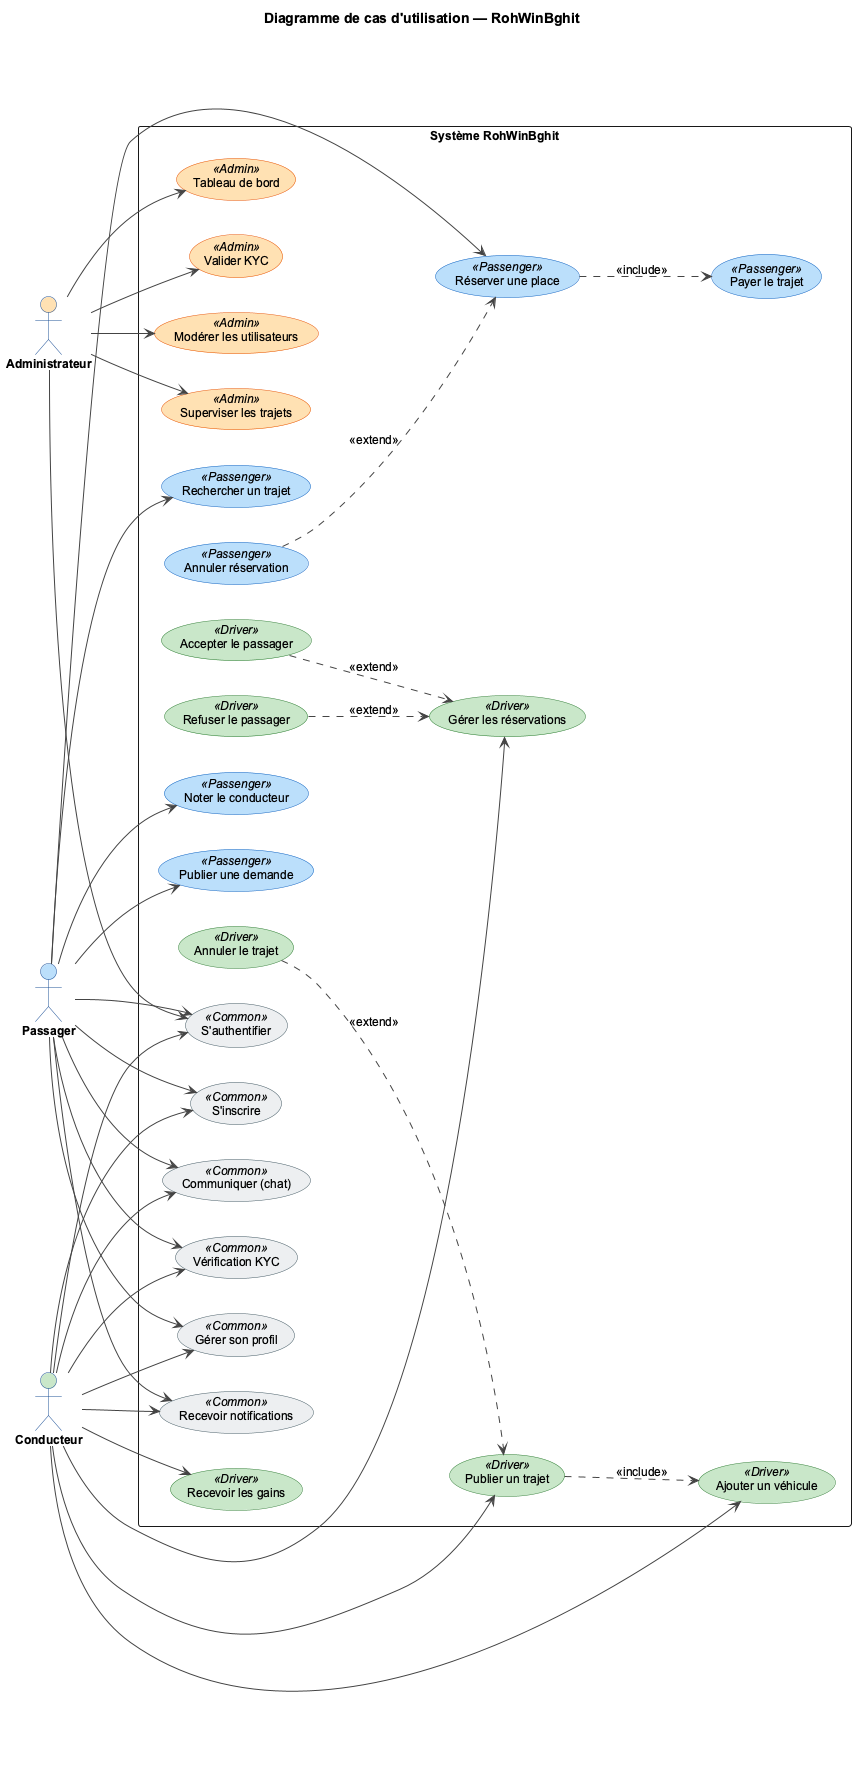

The diagram above was rendered by PlantUML. Its source (embedded in the PNG):
@startuml fig_use_case
skinparam DefaultFontName Arial
skinparam DefaultFontSize 12
skinparam shadowing false
skinparam packageStyle rectangle
skinparam ArrowColor #444444
skinparam ActorBorderColor #1E5096
skinparam ActorFontStyle bold

' Couleurs par catégorie de cas d'utilisation
skinparam usecase {
  BorderColor #555555
  BackgroundColor White
  BackgroundColor<<Common>> #ECEFF1
  BackgroundColor<<Passenger>> #BBDEFB
  BackgroundColor<<Driver>> #C8E6C9
  BackgroundColor<<Admin>> #FFE0B2
  BorderColor<<Common>> #455A64
  BorderColor<<Passenger>> #1565C0
  BorderColor<<Driver>> #2E7D32
  BorderColor<<Admin>> #E65100
}

left to right direction
title Diagramme de cas d'utilisation — RohWinBghit

' ===== ACTEURS COLORÉS =====
actor "Passager" as Pax #BBDEFB
actor "Conducteur" as Drv #C8E6C9
actor "Administrateur" as Adm #FFE0B2

rectangle "Système RohWinBghit" {

  ' --- Accès commun (gris) ---
  usecase "S'inscrire" as UC_Register <<Common>>
  usecase "S'authentifier" as UC_Auth <<Common>>
  usecase "Vérification KYC" as UC_KYC <<Common>>
  usecase "Gérer son profil" as UC_Profile <<Common>>
  usecase "Recevoir notifications" as UC_Notif <<Common>>
  usecase "Communiquer (chat)" as UC_Chat <<Common>>

  ' --- Passager (bleu) ---
  usecase "Rechercher un trajet" as UC_Search <<Passenger>>
  usecase "Réserver une place" as UC_Book <<Passenger>>
  usecase "Payer le trajet" as UC_Pay <<Passenger>>
  usecase "Annuler réservation" as UC_CancelBook <<Passenger>>
  usecase "Publier une demande" as UC_Request <<Passenger>>
  usecase "Noter le conducteur" as UC_Review <<Passenger>>

  ' --- Conducteur (vert) ---
  usecase "Ajouter un véhicule" as UC_AddVehicle <<Driver>>
  usecase "Publier un trajet" as UC_Publish <<Driver>>
  usecase "Gérer les réservations" as UC_Manage <<Driver>>
  usecase "Accepter le passager" as UC_Accept <<Driver>>
  usecase "Refuser le passager" as UC_Reject <<Driver>>
  usecase "Annuler le trajet" as UC_CancelTrip <<Driver>>
  usecase "Recevoir les gains" as UC_Earn <<Driver>>

  ' --- Administrateur (orange) ---
  usecase "Tableau de bord" as UC_AdminDash <<Admin>>
  usecase "Valider KYC" as UC_AdminKyc <<Admin>>
  usecase "Modérer les utilisateurs" as UC_AdminUsers <<Admin>>
  usecase "Superviser les trajets" as UC_AdminTrips <<Admin>>
}

' ===== LIAISONS PASSAGER =====
Pax --> UC_Register
Pax --> UC_Auth
Pax --> UC_KYC
Pax --> UC_Profile
Pax --> UC_Notif
Pax --> UC_Chat
Pax --> UC_Search
Pax --> UC_Book
Pax --> UC_Request
Pax --> UC_Review

' ===== LIAISONS CONDUCTEUR =====
Drv --> UC_Register
Drv --> UC_Auth
Drv --> UC_KYC
Drv --> UC_Profile
Drv --> UC_Notif
Drv --> UC_Chat
Drv --> UC_AddVehicle
Drv --> UC_Publish
Drv --> UC_Manage
Drv --> UC_Earn

' ===== LIAISONS ADMINISTRATEUR =====
Adm --> UC_Auth
Adm --> UC_AdminDash
Adm --> UC_AdminKyc
Adm --> UC_AdminUsers
Adm --> UC_AdminTrips

' ===== RELATIONS UML (sémantique corrigée) =====
' include : base ..> inclus
UC_Book ..> UC_Pay : <<include>>
UC_Publish ..> UC_AddVehicle : <<include>>

' extend : extension ..> base
UC_CancelBook ..> UC_Book : <<extend>>
UC_Accept ..> UC_Manage : <<extend>>
UC_Reject ..> UC_Manage : <<extend>>
UC_CancelTrip ..> UC_Publish : <<extend>>

@enduml